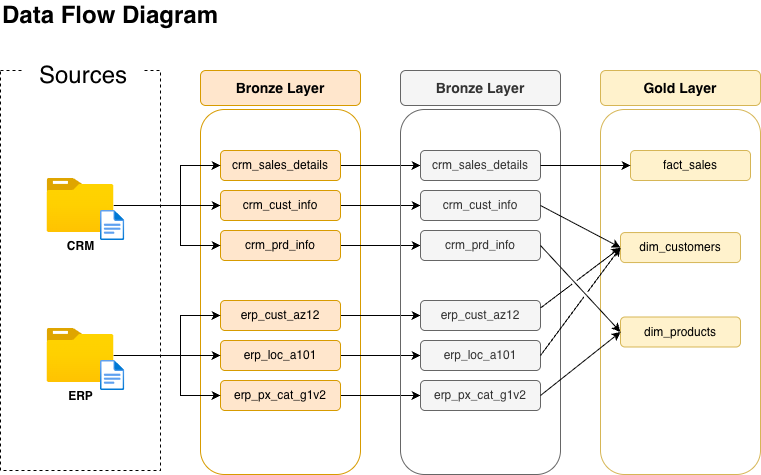

The diagram above was exported from draw.io. Its source (the exported page's mxGraphModel, read from the mxfile embedded in the PNG):
<mxGraphModel dx="766" dy="862" grid="1" gridSize="10" guides="1" tooltips="1" connect="1" arrows="1" fold="1" page="1" pageScale="1" pageWidth="850" pageHeight="1100" math="0" shadow="0">
  <root>
    <mxCell id="0" />
    <mxCell id="1" parent="0" />
    <mxCell id="i79uGvlpX2WXEqJ2y9QJ-1" parent="1" style="rounded=0;whiteSpace=wrap;html=1;fillColor=none;dashed=1;" value="" vertex="1">
      <mxGeometry height="400" width="160" x="40" y="120" as="geometry" />
    </mxCell>
    <mxCell id="i79uGvlpX2WXEqJ2y9QJ-2" parent="1" style="rounded=0;whiteSpace=wrap;html=1;strokeColor=none;fillColor=default;" value="&lt;font style=&quot;font-size: 24px;&quot;&gt;Sources&lt;/font&gt;" vertex="1">
      <mxGeometry height="30" width="120" x="63.34" y="110" as="geometry" />
    </mxCell>
    <mxCell id="i79uGvlpX2WXEqJ2y9QJ-3" parent="1" style="image;aspect=fixed;html=1;points=[];align=center;fontSize=12;image=img/lib/azure2/general/Folder_Blank.svg;" value="&lt;b&gt;CRM&lt;/b&gt;" vertex="1">
      <mxGeometry height="54.12" width="66.68" x="86.66" y="227.94" as="geometry" />
    </mxCell>
    <mxCell id="i79uGvlpX2WXEqJ2y9QJ-6" parent="1" style="image;aspect=fixed;html=1;points=[];align=center;fontSize=12;image=img/lib/azure2/general/Folder_Blank.svg;" value="&lt;b&gt;ERP&lt;/b&gt;" vertex="1">
      <mxGeometry height="54.12" width="66.68" x="86.66" y="377.94" as="geometry" />
    </mxCell>
    <mxCell id="i79uGvlpX2WXEqJ2y9QJ-8" parent="1" style="rounded=1;whiteSpace=wrap;html=1;fillColor=#ffe6cc;strokeColor=#d79b00;" value="&lt;font style=&quot;font-size: 14px;&quot;&gt;&lt;b style=&quot;&quot;&gt;Bronze Layer&lt;/b&gt;&lt;/font&gt;" vertex="1">
      <mxGeometry height="35" width="160" x="240" y="120" as="geometry" />
    </mxCell>
    <mxCell id="i79uGvlpX2WXEqJ2y9QJ-10" parent="1" style="rounded=1;whiteSpace=wrap;html=1;fillColor=none;strokeColor=#d79b00;" value="" vertex="1">
      <mxGeometry height="365" width="160" x="240" y="159" as="geometry" />
    </mxCell>
    <mxCell id="i79uGvlpX2WXEqJ2y9QJ-35" edge="1" parent="1" source="i79uGvlpX2WXEqJ2y9QJ-11" style="edgeStyle=orthogonalEdgeStyle;rounded=0;orthogonalLoop=1;jettySize=auto;html=1;" target="i79uGvlpX2WXEqJ2y9QJ-29">
      <mxGeometry relative="1" as="geometry" />
    </mxCell>
    <mxCell id="i79uGvlpX2WXEqJ2y9QJ-11" parent="1" style="rounded=1;whiteSpace=wrap;html=1;fillColor=#ffe6cc;strokeColor=#d79b00;" value="crm_sales_details" vertex="1">
      <mxGeometry height="30" width="120" x="260" y="200" as="geometry" />
    </mxCell>
    <mxCell id="i79uGvlpX2WXEqJ2y9QJ-41" edge="1" parent="1" source="i79uGvlpX2WXEqJ2y9QJ-12" style="edgeStyle=orthogonalEdgeStyle;rounded=0;orthogonalLoop=1;jettySize=auto;html=1;" target="i79uGvlpX2WXEqJ2y9QJ-30">
      <mxGeometry relative="1" as="geometry" />
    </mxCell>
    <mxCell id="i79uGvlpX2WXEqJ2y9QJ-12" parent="1" style="rounded=1;whiteSpace=wrap;html=1;fillColor=#ffe6cc;strokeColor=#d79b00;" value="crm_cust_info" vertex="1">
      <mxGeometry height="30" width="120" x="260" y="240" as="geometry" />
    </mxCell>
    <mxCell id="i79uGvlpX2WXEqJ2y9QJ-37" edge="1" parent="1" source="i79uGvlpX2WXEqJ2y9QJ-13" style="edgeStyle=orthogonalEdgeStyle;rounded=0;orthogonalLoop=1;jettySize=auto;html=1;" target="i79uGvlpX2WXEqJ2y9QJ-31" value="">
      <mxGeometry relative="1" as="geometry" />
    </mxCell>
    <mxCell id="i79uGvlpX2WXEqJ2y9QJ-13" parent="1" style="rounded=1;whiteSpace=wrap;html=1;fillColor=#ffe6cc;strokeColor=#d79b00;" value="crm_prd_info" vertex="1">
      <mxGeometry height="30" width="120" x="260" y="280" as="geometry" />
    </mxCell>
    <mxCell id="i79uGvlpX2WXEqJ2y9QJ-42" edge="1" parent="1" source="i79uGvlpX2WXEqJ2y9QJ-16" style="edgeStyle=orthogonalEdgeStyle;rounded=0;orthogonalLoop=1;jettySize=auto;html=1;" target="i79uGvlpX2WXEqJ2y9QJ-32">
      <mxGeometry relative="1" as="geometry" />
    </mxCell>
    <mxCell id="i79uGvlpX2WXEqJ2y9QJ-16" parent="1" style="rounded=1;whiteSpace=wrap;html=1;fillColor=#ffe6cc;strokeColor=#d79b00;" value="erp_cust_az12" vertex="1">
      <mxGeometry height="30" width="120" x="260" y="350" as="geometry" />
    </mxCell>
    <mxCell id="i79uGvlpX2WXEqJ2y9QJ-43" edge="1" parent="1" source="i79uGvlpX2WXEqJ2y9QJ-17" style="edgeStyle=orthogonalEdgeStyle;rounded=0;orthogonalLoop=1;jettySize=auto;html=1;" target="i79uGvlpX2WXEqJ2y9QJ-33">
      <mxGeometry relative="1" as="geometry" />
    </mxCell>
    <mxCell id="i79uGvlpX2WXEqJ2y9QJ-17" parent="1" style="rounded=1;whiteSpace=wrap;html=1;fillColor=#ffe6cc;strokeColor=#d79b00;" value="erp_loc_a101" vertex="1">
      <mxGeometry height="30" width="120" x="260" y="390" as="geometry" />
    </mxCell>
    <mxCell id="i79uGvlpX2WXEqJ2y9QJ-40" edge="1" parent="1" source="i79uGvlpX2WXEqJ2y9QJ-18" style="edgeStyle=orthogonalEdgeStyle;rounded=0;orthogonalLoop=1;jettySize=auto;html=1;" target="i79uGvlpX2WXEqJ2y9QJ-34" value="">
      <mxGeometry relative="1" as="geometry" />
    </mxCell>
    <mxCell id="i79uGvlpX2WXEqJ2y9QJ-18" parent="1" style="rounded=1;whiteSpace=wrap;html=1;fillColor=#ffe6cc;strokeColor=#d79b00;" value="erp_px_cat_g1v2" vertex="1">
      <mxGeometry height="30" width="120" x="260" y="430" as="geometry" />
    </mxCell>
    <mxCell id="i79uGvlpX2WXEqJ2y9QJ-19" edge="1" parent="1" source="i79uGvlpX2WXEqJ2y9QJ-3" style="endArrow=classic;html=1;rounded=0;entryX=0;entryY=0.5;entryDx=0;entryDy=0;edgeStyle=orthogonalEdgeStyle;" target="i79uGvlpX2WXEqJ2y9QJ-11" value="">
      <mxGeometry height="50" relative="1" width="50" as="geometry">
        <Array as="points">
          <mxPoint x="220" y="255" />
          <mxPoint x="220" y="215" />
        </Array>
        <mxPoint x="290" y="420" as="sourcePoint" />
        <mxPoint x="340" y="370" as="targetPoint" />
      </mxGeometry>
    </mxCell>
    <mxCell id="i79uGvlpX2WXEqJ2y9QJ-21" edge="1" parent="1" source="i79uGvlpX2WXEqJ2y9QJ-3" style="endArrow=classic;html=1;rounded=0;entryX=0;entryY=0.5;entryDx=0;entryDy=0;edgeStyle=orthogonalEdgeStyle;" target="i79uGvlpX2WXEqJ2y9QJ-12" value="">
      <mxGeometry height="50" relative="1" width="50" as="geometry">
        <mxPoint x="290" y="420" as="sourcePoint" />
        <mxPoint x="340" y="370" as="targetPoint" />
      </mxGeometry>
    </mxCell>
    <mxCell id="i79uGvlpX2WXEqJ2y9QJ-22" edge="1" parent="1" source="i79uGvlpX2WXEqJ2y9QJ-3" style="endArrow=classic;html=1;rounded=0;edgeStyle=orthogonalEdgeStyle;entryX=0;entryY=0.5;entryDx=0;entryDy=0;" target="i79uGvlpX2WXEqJ2y9QJ-13" value="">
      <mxGeometry height="50" relative="1" width="50" as="geometry">
        <Array as="points">
          <mxPoint x="220" y="255" />
          <mxPoint x="220" y="295" />
        </Array>
        <mxPoint x="290" y="420" as="sourcePoint" />
        <mxPoint x="340" y="370" as="targetPoint" />
      </mxGeometry>
    </mxCell>
    <mxCell id="i79uGvlpX2WXEqJ2y9QJ-24" edge="1" parent="1" source="i79uGvlpX2WXEqJ2y9QJ-6" style="endArrow=classic;html=1;rounded=0;edgeStyle=orthogonalEdgeStyle;entryX=0;entryY=0.5;entryDx=0;entryDy=0;" target="i79uGvlpX2WXEqJ2y9QJ-16" value="">
      <mxGeometry height="50" relative="1" width="50" as="geometry">
        <Array as="points">
          <mxPoint x="220" y="405" />
          <mxPoint x="220" y="365" />
        </Array>
        <mxPoint x="290" y="420" as="sourcePoint" />
        <mxPoint x="340" y="370" as="targetPoint" />
      </mxGeometry>
    </mxCell>
    <mxCell id="i79uGvlpX2WXEqJ2y9QJ-25" edge="1" parent="1" source="i79uGvlpX2WXEqJ2y9QJ-6" style="endArrow=classic;html=1;rounded=0;" target="i79uGvlpX2WXEqJ2y9QJ-17" value="">
      <mxGeometry height="50" relative="1" width="50" as="geometry">
        <mxPoint x="290" y="420" as="sourcePoint" />
        <mxPoint x="340" y="370" as="targetPoint" />
      </mxGeometry>
    </mxCell>
    <mxCell id="i79uGvlpX2WXEqJ2y9QJ-26" edge="1" parent="1" source="i79uGvlpX2WXEqJ2y9QJ-6" style="endArrow=classic;html=1;rounded=0;entryX=0;entryY=0.5;entryDx=0;entryDy=0;edgeStyle=orthogonalEdgeStyle;" target="i79uGvlpX2WXEqJ2y9QJ-18" value="">
      <mxGeometry height="50" relative="1" width="50" as="geometry">
        <Array as="points">
          <mxPoint x="220" y="405" />
          <mxPoint x="220" y="445" />
        </Array>
        <mxPoint x="290" y="420" as="sourcePoint" />
        <mxPoint x="340" y="370" as="targetPoint" />
      </mxGeometry>
    </mxCell>
    <mxCell id="i79uGvlpX2WXEqJ2y9QJ-27" parent="1" style="rounded=1;whiteSpace=wrap;html=1;fillColor=#f5f5f5;strokeColor=#666666;fontColor=#333333;" value="&lt;font style=&quot;font-size: 14px;&quot;&gt;&lt;b style=&quot;&quot;&gt;Bronze Layer&lt;/b&gt;&lt;/font&gt;" vertex="1">
      <mxGeometry height="35" width="160" x="440" y="120" as="geometry" />
    </mxCell>
    <mxCell id="i79uGvlpX2WXEqJ2y9QJ-28" parent="1" style="rounded=1;whiteSpace=wrap;html=1;fillColor=none;strokeColor=#666666;fontColor=#333333;" value="" vertex="1">
      <mxGeometry height="365" width="160" x="440" y="159" as="geometry" />
    </mxCell>
    <mxCell id="i79uGvlpX2WXEqJ2y9QJ-29" parent="1" style="rounded=1;whiteSpace=wrap;html=1;fillColor=#f5f5f5;strokeColor=#666666;fontColor=#333333;" value="crm_sales_details" vertex="1">
      <mxGeometry height="30" width="120" x="460" y="200" as="geometry" />
    </mxCell>
    <mxCell id="i79uGvlpX2WXEqJ2y9QJ-30" parent="1" style="rounded=1;whiteSpace=wrap;html=1;fillColor=#f5f5f5;strokeColor=#666666;fontColor=#333333;" value="crm_cust_info" vertex="1">
      <mxGeometry height="30" width="120" x="460" y="240" as="geometry" />
    </mxCell>
    <mxCell id="i79uGvlpX2WXEqJ2y9QJ-31" parent="1" style="rounded=1;whiteSpace=wrap;html=1;fillColor=#f5f5f5;strokeColor=#666666;fontColor=#333333;" value="crm_prd_info" vertex="1">
      <mxGeometry height="30" width="120" x="460" y="280" as="geometry" />
    </mxCell>
    <mxCell id="i79uGvlpX2WXEqJ2y9QJ-32" parent="1" style="rounded=1;whiteSpace=wrap;html=1;fillColor=#f5f5f5;strokeColor=#666666;fontColor=#333333;" value="erp_cust_az12" vertex="1">
      <mxGeometry height="30" width="120" x="460" y="350" as="geometry" />
    </mxCell>
    <mxCell id="i79uGvlpX2WXEqJ2y9QJ-33" parent="1" style="rounded=1;whiteSpace=wrap;html=1;fillColor=#f5f5f5;strokeColor=#666666;fontColor=#333333;" value="erp_loc_a101" vertex="1">
      <mxGeometry height="30" width="120" x="460" y="390" as="geometry" />
    </mxCell>
    <mxCell id="i79uGvlpX2WXEqJ2y9QJ-34" parent="1" style="rounded=1;whiteSpace=wrap;html=1;fillColor=#f5f5f5;strokeColor=#666666;fontColor=#333333;" value="erp_px_cat_g1v2" vertex="1">
      <mxGeometry height="30" width="120" x="460" y="430" as="geometry" />
    </mxCell>
    <mxCell id="XsG4HRE9bVY2jEDpxgdh-3" parent="1" style="rounded=1;whiteSpace=wrap;html=1;fillColor=#fff2cc;strokeColor=#d6b656;" value="&lt;font style=&quot;font-size: 14px;&quot;&gt;&lt;b style=&quot;&quot;&gt;Gold Layer&lt;/b&gt;&lt;/font&gt;" vertex="1">
      <mxGeometry height="35" width="160" x="640" y="120" as="geometry" />
    </mxCell>
    <mxCell id="XsG4HRE9bVY2jEDpxgdh-4" parent="1" style="rounded=1;whiteSpace=wrap;html=1;fillColor=none;strokeColor=#d6b656;" value="" vertex="1">
      <mxGeometry height="365" width="160" x="640" y="159" as="geometry" />
    </mxCell>
    <mxCell id="XsG4HRE9bVY2jEDpxgdh-5" parent="1" style="rounded=1;whiteSpace=wrap;html=1;fillColor=#fff2cc;strokeColor=#d6b656;" value="fact_sales" vertex="1">
      <mxGeometry height="30" width="120" x="670" y="200" as="geometry" />
    </mxCell>
    <mxCell id="XsG4HRE9bVY2jEDpxgdh-6" parent="1" style="rounded=1;whiteSpace=wrap;html=1;fillColor=#fff2cc;strokeColor=#d6b656;" value="dim_customers" vertex="1">
      <mxGeometry height="30" width="120" x="660" y="282.06" as="geometry" />
    </mxCell>
    <mxCell id="XsG4HRE9bVY2jEDpxgdh-7" parent="1" style="rounded=1;whiteSpace=wrap;html=1;fillColor=#fff2cc;strokeColor=#d6b656;" value="dim_products" vertex="1">
      <mxGeometry height="30" width="120" x="660" y="366.5" as="geometry" />
    </mxCell>
    <mxCell id="XsG4HRE9bVY2jEDpxgdh-11" edge="1" parent="1" source="i79uGvlpX2WXEqJ2y9QJ-29" style="endArrow=classic;html=1;rounded=0;" target="XsG4HRE9bVY2jEDpxgdh-5" value="">
      <mxGeometry height="50" relative="1" width="50" as="geometry">
        <mxPoint x="600" y="250" as="sourcePoint" />
        <mxPoint x="650" y="200" as="targetPoint" />
      </mxGeometry>
    </mxCell>
    <mxCell id="XsG4HRE9bVY2jEDpxgdh-12" edge="1" parent="1" source="i79uGvlpX2WXEqJ2y9QJ-30" style="endArrow=classic;html=1;rounded=0;entryX=0;entryY=0.5;entryDx=0;entryDy=0;exitX=1;exitY=0.5;exitDx=0;exitDy=0;jumpStyle=gap;" target="XsG4HRE9bVY2jEDpxgdh-6" value="">
      <mxGeometry height="50" relative="1" width="50" as="geometry">
        <mxPoint x="380" y="470" as="sourcePoint" />
        <mxPoint x="430" y="420" as="targetPoint" />
      </mxGeometry>
    </mxCell>
    <mxCell id="XsG4HRE9bVY2jEDpxgdh-13" edge="1" parent="1" source="i79uGvlpX2WXEqJ2y9QJ-31" style="endArrow=classic;html=1;rounded=0;entryX=0;entryY=0.5;entryDx=0;entryDy=0;exitX=1;exitY=0.5;exitDx=0;exitDy=0;jumpStyle=gap;" target="XsG4HRE9bVY2jEDpxgdh-7" value="">
      <mxGeometry height="50" relative="1" width="50" as="geometry">
        <mxPoint x="380" y="470" as="sourcePoint" />
        <mxPoint x="430" y="420" as="targetPoint" />
      </mxGeometry>
    </mxCell>
    <mxCell id="XsG4HRE9bVY2jEDpxgdh-14" edge="1" parent="1" source="i79uGvlpX2WXEqJ2y9QJ-32" style="endArrow=classic;html=1;rounded=0;entryX=0;entryY=0.5;entryDx=0;entryDy=0;exitX=1;exitY=0.25;exitDx=0;exitDy=0;jumpStyle=gap;" target="XsG4HRE9bVY2jEDpxgdh-6" value="">
      <mxGeometry height="50" relative="1" width="50" as="geometry">
        <mxPoint x="380" y="470" as="sourcePoint" />
        <mxPoint x="430" y="420" as="targetPoint" />
      </mxGeometry>
    </mxCell>
    <mxCell id="XsG4HRE9bVY2jEDpxgdh-15" edge="1" parent="1" source="i79uGvlpX2WXEqJ2y9QJ-33" style="endArrow=classic;html=1;rounded=0;exitX=1;exitY=0.5;exitDx=0;exitDy=0;entryX=0;entryY=0.5;entryDx=0;entryDy=0;jumpStyle=gap;" target="XsG4HRE9bVY2jEDpxgdh-6" value="">
      <mxGeometry height="50" relative="1" width="50" as="geometry">
        <mxPoint x="380" y="470" as="sourcePoint" />
        <mxPoint x="430" y="420" as="targetPoint" />
      </mxGeometry>
    </mxCell>
    <mxCell id="XsG4HRE9bVY2jEDpxgdh-16" edge="1" parent="1" source="i79uGvlpX2WXEqJ2y9QJ-34" style="endArrow=classic;html=1;rounded=0;exitX=1;exitY=0.5;exitDx=0;exitDy=0;entryX=0;entryY=0.5;entryDx=0;entryDy=0;jumpStyle=gap;" target="XsG4HRE9bVY2jEDpxgdh-7" value="">
      <mxGeometry height="50" relative="1" width="50" as="geometry">
        <mxPoint x="380" y="470" as="sourcePoint" />
        <mxPoint x="430" y="420" as="targetPoint" />
      </mxGeometry>
    </mxCell>
    <mxCell id="XsG4HRE9bVY2jEDpxgdh-17" parent="1" style="text;html=1;whiteSpace=wrap;strokeColor=none;fillColor=none;align=left;verticalAlign=middle;rounded=0;" value="&lt;b&gt;&lt;font style=&quot;font-size: 24px;&quot;&gt;Data Flow Diagram&lt;/font&gt;&lt;/b&gt;" vertex="1">
      <mxGeometry height="30" width="320" x="40" y="50" as="geometry" />
    </mxCell>
    <mxCell id="XsG4HRE9bVY2jEDpxgdh-19" parent="1" style="image;aspect=fixed;html=1;points=[];align=center;fontSize=12;image=img/lib/azure2/general/File.svg;" value="" vertex="1">
      <mxGeometry height="30" width="24.35" x="140" y="410" as="geometry" />
    </mxCell>
    <mxCell id="XsG4HRE9bVY2jEDpxgdh-20" parent="1" style="image;aspect=fixed;html=1;points=[];align=center;fontSize=12;image=img/lib/azure2/general/File.svg;" value="" vertex="1">
      <mxGeometry height="30" width="24.35" x="140" y="260" as="geometry" />
    </mxCell>
  </root>
</mxGraphModel>